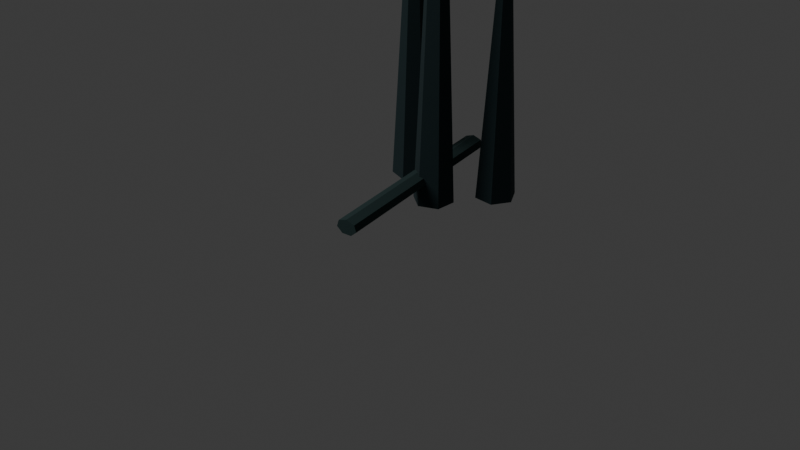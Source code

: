 # Source: df_v2_dead_tree_spike_a.blend  (saved by Blender 5.1.30; exported with 4.5.12 LTS)
import bpy
from mathutils import Matrix  # noqa: F401  (used for matrix-valued properties, if any)

bpy.ops.wm.read_factory_settings(use_empty=True)
scene = bpy.context.scene
scene.name = 'Scene'

# ---- collections
col_collection = bpy.data.collections.new('Collection'); scene.collection.children.link(col_collection)

# ---- materials (node trees are filled in below, after node groups)
mat_near_black_twisted_wood = bpy.data.materials.new('near_black_twisted_wood')
mat_near_black_twisted_wood.diffuse_color = (0.008, 0.025, 0.029, 1.0)
mat_blue_black_roots = bpy.data.materials.new('blue_black_roots')
mat_blue_black_roots.diffuse_color = (0.015, 0.04, 0.04, 1.0)

# ---- material node trees
mat_near_black_twisted_wood.use_nodes = True; mat_near_black_twisted_wood.node_tree.nodes.clear()
_N = mat_near_black_twisted_wood.node_tree.nodes; _L = mat_near_black_twisted_wood.node_tree.links
n0 = _N.new('ShaderNodeBsdfPrincipled'); n0.name = 'Principled BSDF'; n0.location = (-200, 100)
n0.inputs[0].default_value = (0.008, 0.025, 0.029, 1.0)
n0.inputs[2].default_value = 0.95
n1 = _N.new('ShaderNodeOutputMaterial'); n1.name = 'Material Output'; n1.location = (200, 100)
_L.new(n0.outputs[0], n1.inputs[0])
n1.is_active_output = True
mat_blue_black_roots.use_nodes = True; mat_blue_black_roots.node_tree.nodes.clear()
_N = mat_blue_black_roots.node_tree.nodes; _L = mat_blue_black_roots.node_tree.links
n0 = _N.new('ShaderNodeBsdfPrincipled'); n0.name = 'Principled BSDF'; n0.location = (-200, 100)
n0.inputs[0].default_value = (0.015, 0.04, 0.04, 1.0)
n0.inputs[2].default_value = 0.95
n1 = _N.new('ShaderNodeOutputMaterial'); n1.name = 'Material Output'; n1.location = (200, 100)
_L.new(n0.outputs[0], n1.inputs[0])
n1.is_active_output = True

# ---- world
world_world = bpy.data.worlds.new('World'); scene.world = world_world
world_world.use_nodes = True; world_world.node_tree.nodes.clear()
_N = world_world.node_tree.nodes; _L = world_world.node_tree.links
n0 = _N.new('ShaderNodeOutputWorld'); n0.name = 'World Output'; n0.location = (200, 100)
n1 = _N.new('ShaderNodeBackground'); n1.name = 'Background'; n1.location = (-200, 100)
n1.inputs[0].default_value = (0.05088, 0.05088, 0.05088, 1.0)
_L.new(n1.outputs[0], n0.inputs[0])
n0.is_active_output = True
world_world.color = (0.05088, 0.05088, 0.05088)
world_world.sun_shadow_jitter_overblur = 0.0

# ---- cameras
cam_camera_012 = bpy.data.cameras.new('Camera.012')

# ---- lights
light_area_011 = bpy.data.lights.new('Area.011', 'AREA')
light_area_011.energy = 450.0
light_area_011.size = 5.0
light_area_011.size_y = 1.0

# ---- meshes
me_cone = bpy.data.meshes.new('Cone')
me_cone.from_pydata([(0.0, 0.13, -0.9), (0.0, 0.035, 0.9), (0.1126, 0.065, -0.9), (0.03031, 0.0175, 0.9), (0.1126, -0.065, -0.9), (0.03031, -0.0175, 0.9), (0.0, -0.13, -0.9), (0.0, -0.035, 0.9), (-0.1126, -0.065, -0.9), (-0.03031, -0.0175, 0.9), (-0.1126, 0.065, -0.9), (-0.03031, 0.0175, 0.9)], [], [(0, 1, 3, 2), (2, 3, 5, 4), (4, 5, 7, 6), (6, 7, 9, 8), (3, 1, 11, 9, 7, 5), (8, 9, 11, 10), (10, 11, 1, 0), (0, 2, 4, 6, 8, 10)])
_uv = me_cone.uv_layers.new(name='UVMap')
_uv.uv.foreach_set('vector', [1.0, 0.5, 1.0, 1.0, 0.8333, 1.0, 0.8333, 0.5, 0.8333, 0.5, 0.8333, 1.0, 0.6667, 1.0, 0.6667, 0.5, 0.6667, 0.5, 0.6667, 1.0, 0.5, 1.0, 0.5, 0.5, 0.5, 0.5, 0.5, 1.0, 0.3333, 1.0, 0.3333, 0.5, 0.4578, 0.37, 0.25, 0.49, 0.04215, 0.37, 0.04215, 0.13, 0.25, 0.01, 0.4578, 0.13, 0.3333, 0.5, 0.3333, 1.0, 0.1667, 1.0, 0.1667, 0.5, 0.1667, 0.5, 0.1667, 1.0, -8.941e-08, 1.0, -8.941e-08, 0.5, 0.75, 0.49, 0.9578, 0.37, 0.9578, 0.13, 0.75, 0.01, 0.5422, 0.13, 0.5422, 0.37])
me_cone.materials.append(mat_near_black_twisted_wood)
me_cone.update()
me_cone_001 = bpy.data.meshes.new('Cone.001')
me_cone_001.from_pydata([(0.0, 0.13, -1.125), (0.0, 0.035, 1.125), (0.1126, 0.065, -1.125), (0.03031, 0.0175, 1.125), (0.1126, -0.065, -1.125), (0.03031, -0.0175, 1.125), (0.0, -0.13, -1.125), (0.0, -0.035, 1.125), (-0.1126, -0.065, -1.125), (-0.03031, -0.0175, 1.125), (-0.1126, 0.065, -1.125), (-0.03031, 0.0175, 1.125)], [], [(0, 1, 3, 2), (2, 3, 5, 4), (4, 5, 7, 6), (6, 7, 9, 8), (3, 1, 11, 9, 7, 5), (8, 9, 11, 10), (10, 11, 1, 0), (0, 2, 4, 6, 8, 10)])
_uv = me_cone_001.uv_layers.new(name='UVMap')
_uv.uv.foreach_set('vector', [1.0, 0.5, 1.0, 1.0, 0.8333, 1.0, 0.8333, 0.5, 0.8333, 0.5, 0.8333, 1.0, 0.6667, 1.0, 0.6667, 0.5, 0.6667, 0.5, 0.6667, 1.0, 0.5, 1.0, 0.5, 0.5, 0.5, 0.5, 0.5, 1.0, 0.3333, 1.0, 0.3333, 0.5, 0.4578, 0.37, 0.25, 0.49, 0.04215, 0.37, 0.04215, 0.13, 0.25, 0.01, 0.4578, 0.13, 0.3333, 0.5, 0.3333, 1.0, 0.1667, 1.0, 0.1667, 0.5, 0.1667, 0.5, 0.1667, 1.0, -8.941e-08, 1.0, -8.941e-08, 0.5, 0.75, 0.49, 0.9578, 0.37, 0.9578, 0.13, 0.75, 0.01, 0.5422, 0.13, 0.5422, 0.37])
me_cone_001.materials.append(mat_near_black_twisted_wood)
me_cone_001.update()
me_cone_002 = bpy.data.meshes.new('Cone.002')
me_cone_002.from_pydata([(0.0, 0.13, -0.775), (0.0, 0.035, 0.775), (0.1126, 0.065, -0.775), (0.03031, 0.0175, 0.775), (0.1126, -0.065, -0.775), (0.03031, -0.0175, 0.775), (0.0, -0.13, -0.775), (0.0, -0.035, 0.775), (-0.1126, -0.065, -0.775), (-0.03031, -0.0175, 0.775), (-0.1126, 0.065, -0.775), (-0.03031, 0.0175, 0.775)], [], [(0, 1, 3, 2), (2, 3, 5, 4), (4, 5, 7, 6), (6, 7, 9, 8), (3, 1, 11, 9, 7, 5), (8, 9, 11, 10), (10, 11, 1, 0), (0, 2, 4, 6, 8, 10)])
_uv = me_cone_002.uv_layers.new(name='UVMap')
_uv.uv.foreach_set('vector', [1.0, 0.5, 1.0, 1.0, 0.8333, 1.0, 0.8333, 0.5, 0.8333, 0.5, 0.8333, 1.0, 0.6667, 1.0, 0.6667, 0.5, 0.6667, 0.5, 0.6667, 1.0, 0.5, 1.0, 0.5, 0.5, 0.5, 0.5, 0.5, 1.0, 0.3333, 1.0, 0.3333, 0.5, 0.4578, 0.37, 0.25, 0.49, 0.04215, 0.37, 0.04215, 0.13, 0.25, 0.01, 0.4578, 0.13, 0.3333, 0.5, 0.3333, 1.0, 0.1667, 1.0, 0.1667, 0.5, 0.1667, 0.5, 0.1667, 1.0, -8.941e-08, 1.0, -8.941e-08, 0.5, 0.75, 0.49, 0.9578, 0.37, 0.9578, 0.13, 0.75, 0.01, 0.5422, 0.13, 0.5422, 0.37])
me_cone_002.materials.append(mat_near_black_twisted_wood)
me_cone_002.update()
me_cylinder_069 = bpy.data.meshes.new('Cylinder.069')
me_cylinder_069.from_pydata([(0.0, 0.0504, -0.675), (0.0, 0.0504, 0.675), (0.05473, 0.03142, -0.675), (0.05473, 0.03142, 0.675), (0.06824, -0.01122, -0.675), (0.06824, -0.01122, 0.675), (0.03037, -0.04541, -0.675), (0.03037, -0.04541, 0.675), (-0.03037, -0.04541, -0.675), (-0.03037, -0.04541, 0.675), (-0.06824, -0.01122, -0.675), (-0.06824, -0.01122, 0.675), (-0.05473, 0.03142, -0.675), (-0.05473, 0.03142, 0.675)], [], [(0, 1, 3, 2), (2, 3, 5, 4), (4, 5, 7, 6), (6, 7, 9, 8), (8, 9, 11, 10), (3, 1, 13, 11, 9, 7, 5), (10, 11, 13, 12), (12, 13, 1, 0), (0, 2, 4, 6, 8, 10, 12)])
_uv = me_cylinder_069.uv_layers.new(name='UVMap')
_uv.uv.foreach_set('vector', [1.0, 0.5, 1.0, 1.0, 0.8571, 1.0, 0.8571, 0.5, 0.8571, 0.5, 0.8571, 1.0, 0.7143, 1.0, 0.7143, 0.5, 0.7143, 0.5, 0.7143, 1.0, 0.5714, 1.0, 0.5714, 0.5, 0.5714, 0.5, 0.5714, 1.0, 0.4286, 1.0, 0.4286, 0.5, 0.4286, 0.5, 0.4286, 1.0, 0.2857, 1.0, 0.2857, 0.5, 0.4376, 0.3996, 0.25, 0.49, 0.06236, 0.3996, 0.01602, 0.1966, 0.1459, 0.03377, 0.3541, 0.03377, 0.484, 0.1966, 0.2857, 0.5, 0.2857, 1.0, 0.1429, 1.0, 0.1429, 0.5, 0.1429, 0.5, 0.1429, 1.0, 2.98e-08, 1.0, 2.98e-08, 0.5, 0.75, 0.49, 0.9376, 0.3996, 0.984, 0.1966, 0.8541, 0.03377, 0.6459, 0.03377, 0.516, 0.1966, 0.5624, 0.3996])
me_cylinder_069.materials.append(mat_blue_black_roots)
me_cylinder_069.update()

# ---- objects
ob_dead_black_spike_0 = bpy.data.objects.new('dead_black_spike_0', me_cone)
ob_dead_black_spike_1 = bpy.data.objects.new('dead_black_spike_1', me_cone_001)
ob_dead_black_spike_2 = bpy.data.objects.new('dead_black_spike_2', me_cone_002)
ob_spike_root_barrier = bpy.data.objects.new('spike_root_barrier', me_cylinder_069)
ob_preview_cool_key = bpy.data.objects.new('preview_cool_key', light_area_011)
ob_camera = bpy.data.objects.new('Camera', cam_camera_012)

# ---- transforms, parenting, visibility, modifiers, constraints
ob_dead_black_spike_0.location = (-0.28, 0.1, 0.9)
ob_dead_black_spike_0.rotation_euler = (0.0, 0.0, 0.15)
ob_dead_black_spike_1.location = (0.05, -0.12, 1.125)
ob_dead_black_spike_1.rotation_euler = (0.0, 0.0, -0.18)
ob_dead_black_spike_2.location = (0.32, 0.16, 0.775)
ob_dead_black_spike_2.rotation_euler = (0.0, 0.0, 0.4)
ob_spike_root_barrier.location = (0.0, -0.25, 0.16)
ob_spike_root_barrier.rotation_euler = (1.571, 0.0, 0.05)
ob_preview_cool_key.location = (-4.0, -5.0, 6.0)
ob_camera.location = (3.6, -5.0, 3.3)
ob_camera.rotation_euler = (1.047, 0.0, 0.6632)

# ---- collection membership
col_collection.objects.link(ob_dead_black_spike_0)
col_collection.objects.link(ob_dead_black_spike_1)
col_collection.objects.link(ob_dead_black_spike_2)
col_collection.objects.link(ob_spike_root_barrier)
col_collection.objects.link(ob_preview_cool_key)
col_collection.objects.link(ob_camera)

# ---- scene / render settings (as saved in the file)
scene.camera = ob_camera
scene.frame_start = 1; scene.frame_end = 250; scene.frame_set(1)
scene.render.engine = 'BLENDER_EEVEE_NEXT'
scene.render.bake_bias = 0.0
scene.render.bake_samples = 0
scene.cycles.sampling_pattern = 'TABULATED_SOBOL'
scene.eevee.use_volume_custom_range = False
bpy.context.view_layer.update()
